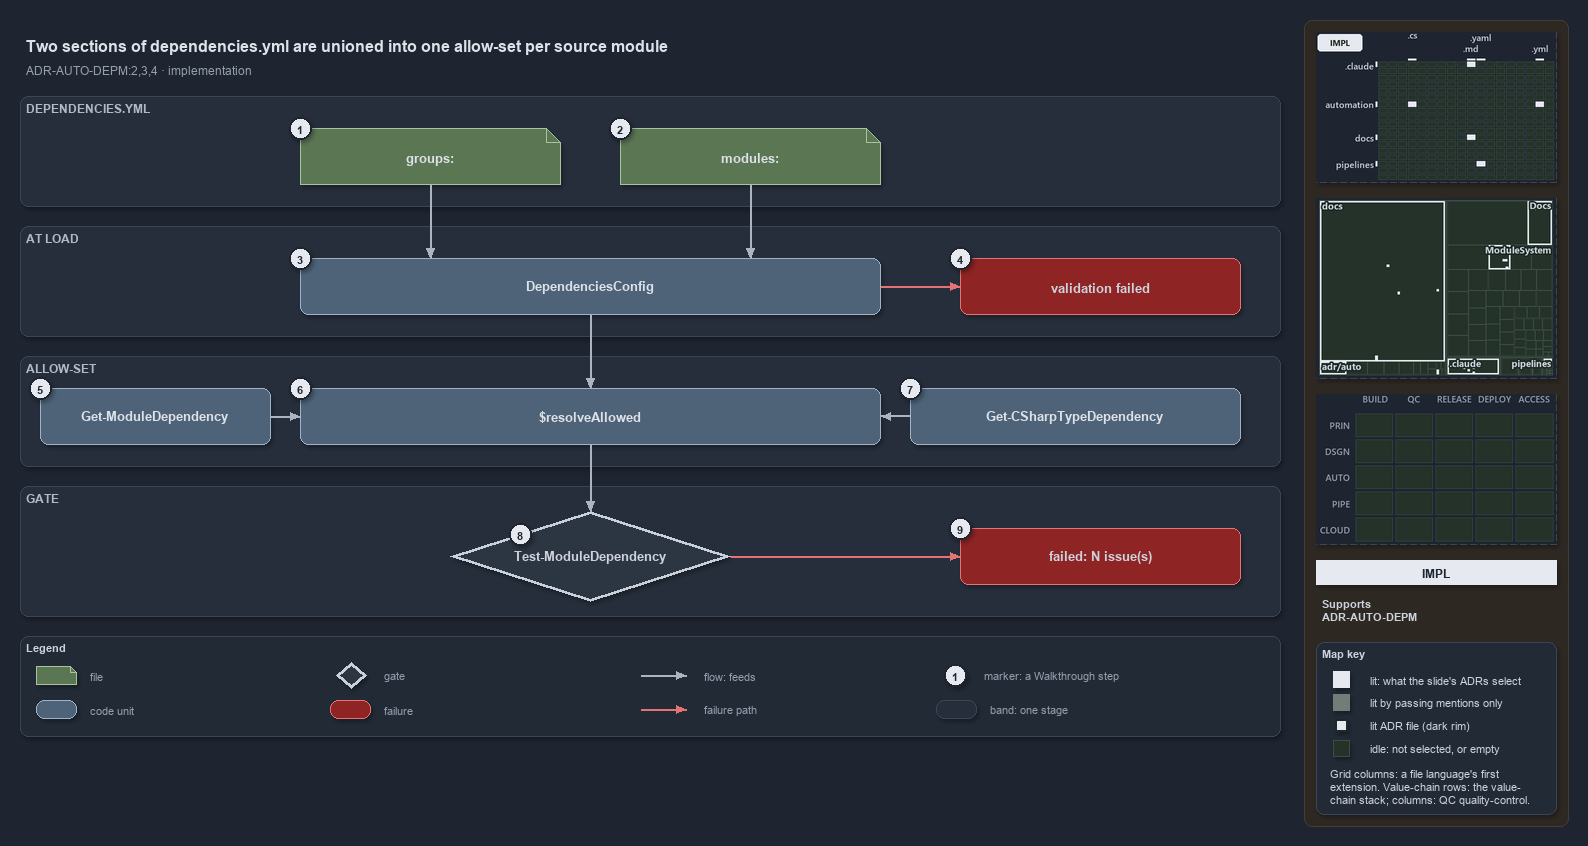

The diagram above was exported from draw.io. Its source (the exported page's mxGraphModel, read from the mxfile embedded in the PNG):
<mxGraphModel dx="1024" dy="768" grid="0" gridSize="10" guides="1" tooltips="1" connect="1" arrows="1" fold="1" page="1" pageScale="1" pageWidth="1572" pageHeight="760" background="#1E2430" math="0" shadow="1">
  <root>
    <mxCell id="0" />
    <mxCell id="1" parent="0" />
    <mxCell id="sidebar-bg" value="" style="rounded=1;arcSize=2;html=1;fillColor=#2E2823;strokeColor=#453C33;shadow=0;" vertex="1" parent="1">
      <mxGeometry x="1304" y="4" width="264" height="806" as="geometry" />
    </mxCell>
    <mxCell id="title" value="Two sections of dependencies.yml are unioned into one allow-set per source module" style="text;html=1;align=left;verticalAlign=middle;fontSize=16;fontStyle=1;fontColor=#DDE2E9;" vertex="1" parent="1">
      <mxGeometry x="20" y="14" width="1260" height="30" as="geometry" />
    </mxCell>
    <mxCell id="subtitle" value="ADR-AUTO-DEPM:2,3,4 &amp;#183; implementation" style="text;html=1;align=left;verticalAlign=middle;fontSize=12;fontColor=#949FAE;" vertex="1" parent="1">
      <mxGeometry x="20" y="44" width="1240" height="20" as="geometry" />
    </mxCell>
    <mxCell id="band-yml" value="DEPENDENCIES.YML" style="rounded=1;html=1;arcSize=3;fillColor=#262E3B;strokeColor=#3A4555;verticalAlign=top;align=left;spacingLeft=8;fontStyle=1;fontSize=12;fontColor=#B0BAC7;" vertex="1" parent="1">
      <mxGeometry x="20" y="80" width="1260" height="110" as="geometry" />
    </mxCell>
    <mxCell id="band-load" value="AT LOAD" style="rounded=1;html=1;arcSize=3;fillColor=#262E3B;strokeColor=#3A4555;verticalAlign=top;align=left;spacingLeft=8;fontStyle=1;fontSize=12;fontColor=#B0BAC7;" vertex="1" parent="1">
      <mxGeometry x="20" y="210" width="1260" height="110" as="geometry" />
    </mxCell>
    <mxCell id="band-allow" value="ALLOW-SET" style="rounded=1;html=1;arcSize=3;fillColor=#262E3B;strokeColor=#3A4555;verticalAlign=top;align=left;spacingLeft=8;fontStyle=1;fontSize=12;fontColor=#B0BAC7;" vertex="1" parent="1">
      <mxGeometry x="20" y="340" width="1260" height="110" as="geometry" />
    </mxCell>
    <mxCell id="band-gate" value="GATE" style="rounded=1;html=1;arcSize=3;fillColor=#262E3B;strokeColor=#3A4555;verticalAlign=top;align=left;spacingLeft=8;fontStyle=1;fontSize=12;fontColor=#B0BAC7;" vertex="1" parent="1">
      <mxGeometry x="20" y="470" width="1260" height="130" as="geometry" />
    </mxCell>
    <mxCell id="f-groups" value="&lt;b&gt;groups:&lt;/b&gt;" style="shape=note;size=14;whiteSpace=wrap;html=1;fillColor=#5B7653;strokeColor=#A9C29F;fontSize=13;fontColor=#DDE2E9;" vertex="1" parent="1">
      <mxGeometry x="300" y="112" width="260" height="56" as="geometry" />
    </mxCell>
    <mxCell id="f-modules" value="&lt;b&gt;modules:&lt;/b&gt;" style="shape=note;size=14;whiteSpace=wrap;html=1;fillColor=#5B7653;strokeColor=#A9C29F;fontSize=13;fontColor=#DDE2E9;" vertex="1" parent="1">
      <mxGeometry x="620" y="112" width="260" height="56" as="geometry" />
    </mxCell>
    <mxCell id="c-config" value="&lt;b&gt;DependenciesConfig&lt;/b&gt;" style="rounded=1;whiteSpace=wrap;html=1;arcSize=20;fillColor=#4E6378;strokeColor=#9FB3C8;fontSize=13;fontColor=#DDE2E9;" vertex="1" parent="1">
      <mxGeometry x="300" y="242" width="580" height="56" as="geometry" />
    </mxCell>
    <mxCell id="x-config" value="&lt;b&gt;validation failed&lt;/b&gt;" style="rounded=1;whiteSpace=wrap;html=1;arcSize=20;fillColor=#8E2424;strokeColor=#E57373;fontSize=13;" vertex="1" parent="1">
      <mxGeometry x="960" y="242" width="280" height="56" as="geometry" />
    </mxCell>
    <mxCell id="c-funcs" value="&lt;b&gt;Get-ModuleDependency&lt;/b&gt;" style="rounded=1;whiteSpace=wrap;html=1;arcSize=20;fillColor=#4E6378;strokeColor=#9FB3C8;fontSize=13;fontColor=#DDE2E9;" vertex="1" parent="1">
      <mxGeometry x="40" y="372" width="230" height="56" as="geometry" />
    </mxCell>
    <mxCell id="c-resolve" value="&lt;b&gt;$resolveAllowed&lt;/b&gt;" style="rounded=1;whiteSpace=wrap;html=1;arcSize=20;fillColor=#4E6378;strokeColor=#9FB3C8;fontSize=13;fontColor=#DDE2E9;" vertex="1" parent="1">
      <mxGeometry x="300" y="372" width="580" height="56" as="geometry" />
    </mxCell>
    <mxCell id="c-types" value="&lt;b&gt;Get-CSharpTypeDependency&lt;/b&gt;" style="rounded=1;whiteSpace=wrap;html=1;arcSize=20;fillColor=#4E6378;strokeColor=#9FB3C8;fontSize=13;fontColor=#DDE2E9;" vertex="1" parent="1">
      <mxGeometry x="910" y="372" width="330" height="56" as="geometry" />
    </mxCell>
    <mxCell id="g-gate" value="&lt;b&gt;Test-ModuleDependency&lt;/b&gt;" style="rhombus;whiteSpace=wrap;html=1;fillColor=#2C3542;strokeColor=#C7D0DB;strokeWidth=3;fontSize=13;fontColor=#CDD3DC;" vertex="1" parent="1">
      <mxGeometry x="450" y="495" width="280" height="90" as="geometry" />
    </mxCell>
    <mxCell id="x-gate" value="&lt;b&gt;failed: N issue(s)&lt;/b&gt;" style="rounded=1;whiteSpace=wrap;html=1;arcSize=20;fillColor=#8E2424;strokeColor=#E57373;fontSize=13;" vertex="1" parent="1">
      <mxGeometry x="960" y="512" width="280" height="56" as="geometry" />
    </mxCell>
    <mxCell id="p-edge-groups-config-a" value="" style="text;html=1;strokeColor=none;fillColor=none;" vertex="1" parent="1">
      <mxGeometry x="430" y="168" width="1" height="1" as="geometry" />
    </mxCell>
    <mxCell id="p-edge-groups-config-b" value="" style="text;html=1;strokeColor=none;fillColor=none;" vertex="1" parent="1">
      <mxGeometry x="430" y="242" width="1" height="1" as="geometry" />
    </mxCell>
    <mxCell id="edge-groups-config" value="" style="edgeStyle=orthogonalEdgeStyle;rounded=1;html=1;fontSize=11;endArrow=block;strokeColor=#AAB4C3;fontColor=#CDD3DC;shadow=0;" edge="1" parent="1" source="p-edge-groups-config-a" target="p-edge-groups-config-b">
      <mxGeometry relative="1" as="geometry" />
    </mxCell>
    <mxCell id="p-edge-modules-config-a" value="" style="text;html=1;strokeColor=none;fillColor=none;" vertex="1" parent="1">
      <mxGeometry x="750" y="168" width="1" height="1" as="geometry" />
    </mxCell>
    <mxCell id="p-edge-modules-config-b" value="" style="text;html=1;strokeColor=none;fillColor=none;" vertex="1" parent="1">
      <mxGeometry x="750" y="242" width="1" height="1" as="geometry" />
    </mxCell>
    <mxCell id="edge-modules-config" value="" style="edgeStyle=orthogonalEdgeStyle;rounded=1;html=1;fontSize=11;endArrow=block;strokeColor=#AAB4C3;fontColor=#CDD3DC;shadow=0;" edge="1" parent="1" source="p-edge-modules-config-a" target="p-edge-modules-config-b">
      <mxGeometry relative="1" as="geometry" />
    </mxCell>
    <mxCell id="p-edge-config-fail-a" value="" style="text;html=1;strokeColor=none;fillColor=none;" vertex="1" parent="1">
      <mxGeometry x="880" y="270" width="1" height="1" as="geometry" />
    </mxCell>
    <mxCell id="p-edge-config-fail-b" value="" style="text;html=1;strokeColor=none;fillColor=none;" vertex="1" parent="1">
      <mxGeometry x="960" y="270" width="1" height="1" as="geometry" />
    </mxCell>
    <mxCell id="edge-config-fail" value="" style="edgeStyle=orthogonalEdgeStyle;rounded=1;html=1;fontSize=11;endArrow=block;strokeColor=#E57373;fontColor=#CDD3DC;shadow=0;" edge="1" parent="1" source="p-edge-config-fail-a" target="p-edge-config-fail-b">
      <mxGeometry relative="1" as="geometry" />
    </mxCell>
    <mxCell id="p-edge-config-resolve-a" value="" style="text;html=1;strokeColor=none;fillColor=none;" vertex="1" parent="1">
      <mxGeometry x="590" y="298" width="1" height="1" as="geometry" />
    </mxCell>
    <mxCell id="p-edge-config-resolve-b" value="" style="text;html=1;strokeColor=none;fillColor=none;" vertex="1" parent="1">
      <mxGeometry x="590" y="372" width="1" height="1" as="geometry" />
    </mxCell>
    <mxCell id="edge-config-resolve" value="" style="edgeStyle=orthogonalEdgeStyle;rounded=1;html=1;fontSize=11;endArrow=block;strokeColor=#AAB4C3;fontColor=#CDD3DC;shadow=0;" edge="1" parent="1" source="p-edge-config-resolve-a" target="p-edge-config-resolve-b">
      <mxGeometry relative="1" as="geometry" />
    </mxCell>
    <mxCell id="p-edge-funcs-resolve-a" value="" style="text;html=1;strokeColor=none;fillColor=none;" vertex="1" parent="1">
      <mxGeometry x="270" y="400" width="1" height="1" as="geometry" />
    </mxCell>
    <mxCell id="p-edge-funcs-resolve-b" value="" style="text;html=1;strokeColor=none;fillColor=none;" vertex="1" parent="1">
      <mxGeometry x="300" y="400" width="1" height="1" as="geometry" />
    </mxCell>
    <mxCell id="edge-funcs-resolve" value="" style="edgeStyle=orthogonalEdgeStyle;rounded=1;html=1;fontSize=11;endArrow=block;strokeColor=#AAB4C3;fontColor=#CDD3DC;shadow=0;" edge="1" parent="1" source="p-edge-funcs-resolve-a" target="p-edge-funcs-resolve-b">
      <mxGeometry relative="1" as="geometry" />
    </mxCell>
    <mxCell id="p-edge-types-resolve-a" value="" style="text;html=1;strokeColor=none;fillColor=none;" vertex="1" parent="1">
      <mxGeometry x="910" y="400" width="1" height="1" as="geometry" />
    </mxCell>
    <mxCell id="p-edge-types-resolve-b" value="" style="text;html=1;strokeColor=none;fillColor=none;" vertex="1" parent="1">
      <mxGeometry x="880" y="400" width="1" height="1" as="geometry" />
    </mxCell>
    <mxCell id="edge-types-resolve" value="" style="edgeStyle=orthogonalEdgeStyle;rounded=1;html=1;fontSize=11;endArrow=block;strokeColor=#AAB4C3;fontColor=#CDD3DC;shadow=0;" edge="1" parent="1" source="p-edge-types-resolve-a" target="p-edge-types-resolve-b">
      <mxGeometry relative="1" as="geometry" />
    </mxCell>
    <mxCell id="p-edge-resolve-gate-a" value="" style="text;html=1;strokeColor=none;fillColor=none;" vertex="1" parent="1">
      <mxGeometry x="590" y="428" width="1" height="1" as="geometry" />
    </mxCell>
    <mxCell id="p-edge-resolve-gate-b" value="" style="text;html=1;strokeColor=none;fillColor=none;" vertex="1" parent="1">
      <mxGeometry x="590" y="495" width="1" height="1" as="geometry" />
    </mxCell>
    <mxCell id="edge-resolve-gate" value="" style="edgeStyle=orthogonalEdgeStyle;rounded=1;html=1;fontSize=11;endArrow=block;strokeColor=#AAB4C3;fontColor=#CDD3DC;shadow=0;" edge="1" parent="1" source="p-edge-resolve-gate-a" target="p-edge-resolve-gate-b">
      <mxGeometry relative="1" as="geometry" />
    </mxCell>
    <mxCell id="p-edge-gate-fail-a" value="" style="text;html=1;strokeColor=none;fillColor=none;" vertex="1" parent="1">
      <mxGeometry x="730" y="540" width="1" height="1" as="geometry" />
    </mxCell>
    <mxCell id="p-edge-gate-fail-b" value="" style="text;html=1;strokeColor=none;fillColor=none;" vertex="1" parent="1">
      <mxGeometry x="960" y="540" width="1" height="1" as="geometry" />
    </mxCell>
    <mxCell id="edge-gate-fail" value="" style="edgeStyle=orthogonalEdgeStyle;rounded=1;html=1;fontSize=11;endArrow=block;strokeColor=#E57373;fontColor=#CDD3DC;shadow=0;" edge="1" parent="1" source="p-edge-gate-fail-a" target="p-edge-gate-fail-b">
      <mxGeometry relative="1" as="geometry" />
    </mxCell>
    <mxCell id="mark-1" value="1" style="ellipse;html=1;fillColor=#E6EAF0;strokeColor=#1E2430;strokeWidth=2;fontColor=#1E2430;fontStyle=1;fontSize=11;" vertex="1" parent="1">
      <mxGeometry x="289" y="101" width="22" height="22" as="geometry" />
    </mxCell>
    <mxCell id="mark-2" value="2" style="ellipse;html=1;fillColor=#E6EAF0;strokeColor=#1E2430;strokeWidth=2;fontColor=#1E2430;fontStyle=1;fontSize=11;" vertex="1" parent="1">
      <mxGeometry x="609" y="101" width="22" height="22" as="geometry" />
    </mxCell>
    <mxCell id="mark-3" value="3" style="ellipse;html=1;fillColor=#E6EAF0;strokeColor=#1E2430;strokeWidth=2;fontColor=#1E2430;fontStyle=1;fontSize=11;" vertex="1" parent="1">
      <mxGeometry x="289" y="231" width="22" height="22" as="geometry" />
    </mxCell>
    <mxCell id="mark-4" value="4" style="ellipse;html=1;fillColor=#E6EAF0;strokeColor=#1E2430;strokeWidth=2;fontColor=#1E2430;fontStyle=1;fontSize=11;" vertex="1" parent="1">
      <mxGeometry x="949" y="231" width="22" height="22" as="geometry" />
    </mxCell>
    <mxCell id="mark-5" value="5" style="ellipse;html=1;fillColor=#E6EAF0;strokeColor=#1E2430;strokeWidth=2;fontColor=#1E2430;fontStyle=1;fontSize=11;" vertex="1" parent="1">
      <mxGeometry x="29" y="361" width="22" height="22" as="geometry" />
    </mxCell>
    <mxCell id="mark-6" value="6" style="ellipse;html=1;fillColor=#E6EAF0;strokeColor=#1E2430;strokeWidth=2;fontColor=#1E2430;fontStyle=1;fontSize=11;" vertex="1" parent="1">
      <mxGeometry x="289" y="361" width="22" height="22" as="geometry" />
    </mxCell>
    <mxCell id="mark-7" value="7" style="ellipse;html=1;fillColor=#E6EAF0;strokeColor=#1E2430;strokeWidth=2;fontColor=#1E2430;fontStyle=1;fontSize=11;" vertex="1" parent="1">
      <mxGeometry x="899" y="361" width="22" height="22" as="geometry" />
    </mxCell>
    <mxCell id="mark-8" value="8" style="ellipse;html=1;fillColor=#E6EAF0;strokeColor=#1E2430;strokeWidth=2;fontColor=#1E2430;fontStyle=1;fontSize=11;" vertex="1" parent="1">
      <mxGeometry x="509" y="507" width="22" height="22" as="geometry" />
    </mxCell>
    <mxCell id="mark-9" value="9" style="ellipse;html=1;fillColor=#E6EAF0;strokeColor=#1E2430;strokeWidth=2;fontColor=#1E2430;fontStyle=1;fontSize=11;" vertex="1" parent="1">
      <mxGeometry x="949" y="501" width="22" height="22" as="geometry" />
    </mxCell>
    <mxCell id="legend" value="&lt;b&gt;Legend&lt;/b&gt;" style="rounded=1;whiteSpace=wrap;html=1;arcSize=6;fillColor=#222A36;strokeColor=#3A4555;align=left;verticalAlign=top;spacing=8;fontSize=11;fontColor=#CDD3DC;" vertex="1" parent="1">
      <mxGeometry x="20" y="620" width="1260" height="100" as="geometry" />
    </mxCell>
    <mxCell id="legend-0" value="" style="shape=note;size=6;whiteSpace=wrap;html=1;fillColor=#5B7653;strokeColor=#A9C29F;fontColor=#DDE2E9;" vertex="1" parent="1">
      <mxGeometry x="36" y="650" width="40" height="18" as="geometry" />
    </mxCell>
    <mxCell id="legend-0-text" value="file" style="text;html=1;align=left;verticalAlign=middle;fontSize=11;fontColor=#949FAE;" vertex="1" parent="1">
      <mxGeometry x="84" y="649" width="250" height="20" as="geometry" />
    </mxCell>
    <mxCell id="legend-1" value="" style="rounded=1;whiteSpace=wrap;html=1;arcSize=20;fillColor=#4E6378;strokeColor=#9FB3C8;fontColor=#DDE2E9;" vertex="1" parent="1">
      <mxGeometry x="36" y="684" width="40" height="18" as="geometry" />
    </mxCell>
    <mxCell id="legend-1-text" value="code unit" style="text;html=1;align=left;verticalAlign=middle;fontSize=11;fontColor=#949FAE;" vertex="1" parent="1">
      <mxGeometry x="84" y="683" width="250" height="20" as="geometry" />
    </mxCell>
    <mxCell id="legend-2" value="" style="rhombus;whiteSpace=wrap;html=1;fillColor=#2C3542;strokeColor=#C7D0DB;strokeWidth=3;fontColor=#CDD3DC;" vertex="1" parent="1">
      <mxGeometry x="336" y="646" width="30" height="26" as="geometry" />
    </mxCell>
    <mxCell id="legend-2-text" value="gate" style="text;html=1;align=left;verticalAlign=middle;fontSize=11;fontColor=#949FAE;" vertex="1" parent="1">
      <mxGeometry x="378" y="649" width="250" height="20" as="geometry" />
    </mxCell>
    <mxCell id="legend-3" value="" style="rounded=1;whiteSpace=wrap;html=1;arcSize=20;fillColor=#8E2424;strokeColor=#E57373;" vertex="1" parent="1">
      <mxGeometry x="330" y="684" width="40" height="18" as="geometry" />
    </mxCell>
    <mxCell id="legend-3-text" value="failure" style="text;html=1;align=left;verticalAlign=middle;fontSize=11;fontColor=#949FAE;" vertex="1" parent="1">
      <mxGeometry x="378" y="683" width="250" height="20" as="geometry" />
    </mxCell>
    <mxCell id="legend-4-a" value="" style="text;html=1;strokeColor=none;fillColor=none;" vertex="1" parent="1">
      <mxGeometry x="640" y="659" width="1" height="1" as="geometry" />
    </mxCell>
    <mxCell id="legend-4-b" value="" style="text;html=1;strokeColor=none;fillColor=none;" vertex="1" parent="1">
      <mxGeometry x="686" y="659" width="1" height="1" as="geometry" />
    </mxCell>
    <mxCell id="legend-4" value="" style="edgeStyle=orthogonalEdgeStyle;rounded=1;html=1;fontSize=11;endArrow=block;strokeColor=#AAB4C3;fontColor=#CDD3DC;shadow=0;" edge="1" parent="1" source="legend-4-a" target="legend-4-b">
      <mxGeometry relative="1" as="geometry" />
    </mxCell>
    <mxCell id="legend-4-text" value="flow: feeds" style="text;html=1;align=left;verticalAlign=middle;fontSize=11;fontColor=#949FAE;" vertex="1" parent="1">
      <mxGeometry x="698" y="649" width="250" height="20" as="geometry" />
    </mxCell>
    <mxCell id="legend-5-a" value="" style="text;html=1;strokeColor=none;fillColor=none;" vertex="1" parent="1">
      <mxGeometry x="640" y="693" width="1" height="1" as="geometry" />
    </mxCell>
    <mxCell id="legend-5-b" value="" style="text;html=1;strokeColor=none;fillColor=none;" vertex="1" parent="1">
      <mxGeometry x="686" y="693" width="1" height="1" as="geometry" />
    </mxCell>
    <mxCell id="legend-5" value="" style="edgeStyle=orthogonalEdgeStyle;rounded=1;html=1;fontSize=11;endArrow=block;strokeColor=#E57373;fontColor=#CDD3DC;shadow=0;" edge="1" parent="1" source="legend-5-a" target="legend-5-b">
      <mxGeometry relative="1" as="geometry" />
    </mxCell>
    <mxCell id="legend-5-text" value="failure path" style="text;html=1;align=left;verticalAlign=middle;fontSize=11;fontColor=#949FAE;" vertex="1" parent="1">
      <mxGeometry x="698" y="683" width="250" height="20" as="geometry" />
    </mxCell>
    <mxCell id="legend-6" value="1" style="ellipse;html=1;fillColor=#E6EAF0;strokeColor=#1E2430;strokeWidth=2;fontColor=#1E2430;fontStyle=1;fontSize=11;" vertex="1" parent="1">
      <mxGeometry x="944" y="648" width="22" height="22" as="geometry" />
    </mxCell>
    <mxCell id="legend-6-text" value="marker: a Walkthrough step" style="text;html=1;align=left;verticalAlign=middle;fontSize=11;fontColor=#949FAE;" vertex="1" parent="1">
      <mxGeometry x="978" y="649" width="250" height="20" as="geometry" />
    </mxCell>
    <mxCell id="legend-7" value="" style="rounded=1;html=1;arcSize=3;fillColor=#262E3B;strokeColor=#3A4555;" vertex="1" parent="1">
      <mxGeometry x="936" y="684" width="40" height="18" as="geometry" />
    </mxCell>
    <mxCell id="legend-7-text" value="band: one stage" style="text;html=1;align=left;verticalAlign=middle;fontSize=11;fontColor=#949FAE;" vertex="1" parent="1">
      <mxGeometry x="984" y="683" width="250" height="20" as="geometry" />
    </mxCell>
    <mxCell id="minimap-grid" value="" style="shape=image;html=1;imageAspect=0;aspect=fixed;verticalLabelPosition=bottom;strokeColor=#3A4555;dashed=1;fillColor=#222A36;image=data:image/png,(base64 omitted: 11148 chars);" vertex="1" parent="1">
      <mxGeometry x="1316" y="16" width="240" height="150" as="geometry" />
    </mxCell>
    <mxCell id="minimap-tree" value="" style="shape=image;html=1;imageAspect=0;aspect=fixed;verticalLabelPosition=bottom;strokeColor=#3A4555;dashed=1;fillColor=#222A36;image=data:image/png,(base64 omitted: 16600 chars);" vertex="1" parent="1">
      <mxGeometry x="1316" y="182" width="240" height="180" as="geometry" />
    </mxCell>
    <mxCell id="minimap-chain" value="" style="shape=image;html=1;imageAspect=0;aspect=fixed;verticalLabelPosition=bottom;strokeColor=#3A4555;dashed=1;fillColor=#222A36;image=data:image/png,(base64 omitted: 11912 chars);" vertex="1" parent="1">
      <mxGeometry x="1316" y="378" width="240" height="150" as="geometry" />
    </mxCell>
    <mxCell id="lens-badge" value="IMPL" style="rounded=0;whiteSpace=wrap;html=1;align=center;verticalAlign=middle;fontSize=12;fontStyle=1;fontColor=#1E2430;fillColor=#E6EAF0;strokeColor=none;" vertex="1" parent="1">
      <mxGeometry x="1316" y="544" width="240" height="24" as="geometry" />
    </mxCell>
    <mxCell id="supports" value="&lt;b&gt;Supports&lt;/b&gt;&lt;br&gt;ADR-AUTO-DEPM" style="text;html=1;whiteSpace=wrap;align=left;verticalAlign=top;fontSize=11;fontColor=#CDD3DC;" vertex="1" parent="1">
      <mxGeometry x="1316" y="576" width="240" height="38" as="geometry" />
    </mxCell>
    <mxCell id="mapkey" value="&lt;b&gt;Map key&lt;/b&gt;" style="rounded=1;arcSize=6;whiteSpace=wrap;html=1;align=left;verticalAlign=top;fontSize=11;fontColor=#CDD3DC;fillColor=#222A36;strokeColor=#3A4555;spacingLeft=8;spacingTop=2;" vertex="1" parent="1">
      <mxGeometry x="1316" y="626" width="240" height="172" as="geometry" />
    </mxCell>
    <mxCell id="mapkey-lit" value="" style="rounded=0;html=1;fillColor=#E6EAF0;strokeColor=#E6EAF0;" vertex="1" parent="1">
      <mxGeometry x="1333.0" y="655.0" width="16" height="16" as="geometry" />
    </mxCell>
    <mxCell id="mapkey-lit-text" value="lit: what the slide's ADRs select" style="text;html=1;align=left;verticalAlign=middle;fontSize=11;fontColor=#CDD3DC;" vertex="1" parent="1">
      <mxGeometry x="1364" y="653" width="184" height="20" as="geometry" />
    </mxCell>
    <mxCell id="mapkey-touched" value="" style="rounded=0;html=1;fillColor=#727C79;strokeColor=#727C79;" vertex="1" parent="1">
      <mxGeometry x="1333.0" y="678.0" width="16" height="16" as="geometry" />
    </mxCell>
    <mxCell id="mapkey-touched-text" value="lit by passing mentions only" style="text;html=1;align=left;verticalAlign=middle;fontSize=11;fontColor=#CDD3DC;" vertex="1" parent="1">
      <mxGeometry x="1364" y="676" width="184" height="20" as="geometry" />
    </mxCell>
    <mxCell id="mapkey-adr" value="" style="rounded=0;html=1;fillColor=#E6EAF0;strokeColor=#1C2A24;strokeWidth=2;" vertex="1" parent="1">
      <mxGeometry x="1335.0" y="703.0" width="12" height="12" as="geometry" />
    </mxCell>
    <mxCell id="mapkey-adr-text" value="lit ADR file (dark rim)" style="text;html=1;align=left;verticalAlign=middle;fontSize=11;fontColor=#CDD3DC;" vertex="1" parent="1">
      <mxGeometry x="1364" y="699" width="184" height="20" as="geometry" />
    </mxCell>
    <mxCell id="mapkey-idle" value="" style="rounded=0;html=1;fillColor=#243229;strokeColor=#3B4D43;" vertex="1" parent="1">
      <mxGeometry x="1333.0" y="724.0" width="16" height="16" as="geometry" />
    </mxCell>
    <mxCell id="mapkey-idle-text" value="idle: not selected, or empty" style="text;html=1;align=left;verticalAlign=middle;fontSize=11;fontColor=#CDD3DC;" vertex="1" parent="1">
      <mxGeometry x="1364" y="722" width="184" height="20" as="geometry" />
    </mxCell>
    <mxCell id="mapkey-codes" value="Grid columns: a file language's first&lt;br&gt;extension. Value-chain rows: the value-&lt;br&gt;chain stack; columns: QC quality-control." style="text;html=1;align=left;verticalAlign=top;whiteSpace=wrap;fontSize=11;fontColor=#CDD3DC;" vertex="1" parent="1">
      <mxGeometry x="1324" y="746" width="224" height="46" as="geometry" />
    </mxCell>
  </root>
</mxGraphModel>